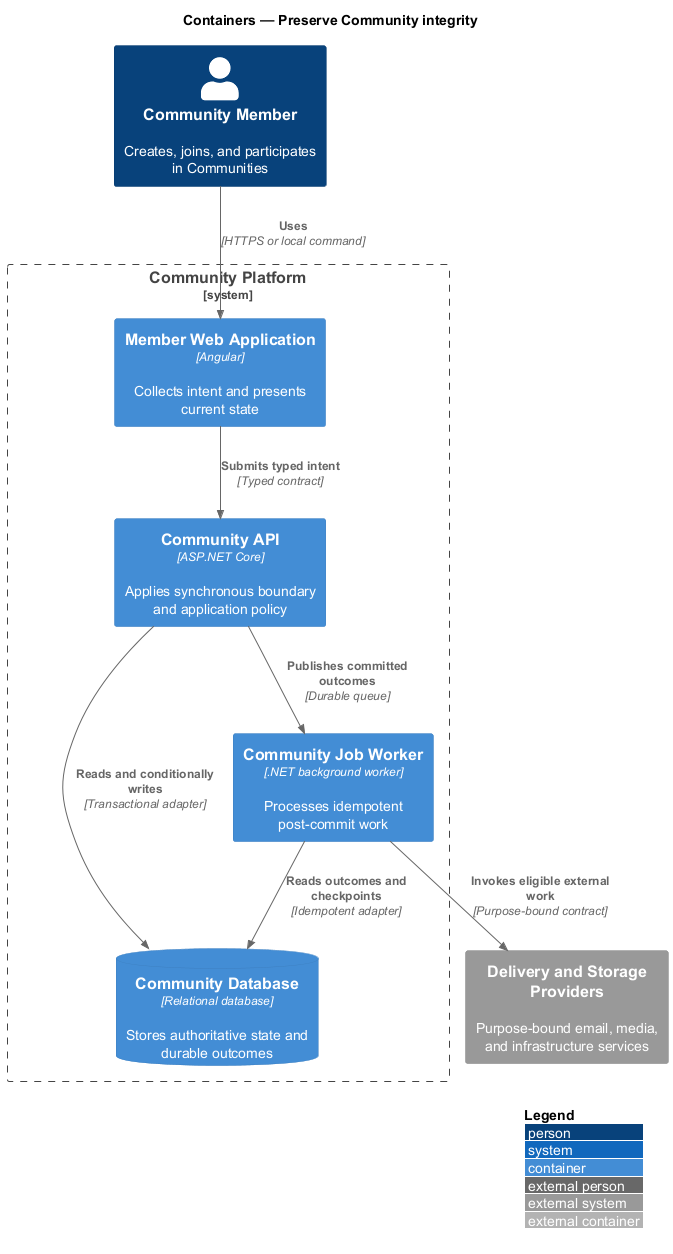

The diagram above was rendered by PlantUML. Its source (embedded in the PNG):
@startuml
!include <C4/C4_Container>
LAYOUT_WITH_LEGEND()
title Containers — Preserve Community integrity

Person(actor, "Community Member", "Creates, joins, and participates in Communities")
System_Ext(external, "Delivery and Storage Providers", "Purpose-bound email, media, and infrastructure services")
System_Boundary(system, "Community Platform") {
  Container(frontend, "Member Web Application", "Angular", "Collects intent and presents current state")
  Container(backend, "Community API", "ASP.NET Core", "Applies synchronous boundary and application policy")
  Container(worker, "Community Job Worker", ".NET background worker", "Processes idempotent post-commit work")
  ContainerDb(store, "Community Database", "Relational database", "Stores authoritative state and durable outcomes")
}

Rel(actor, frontend, "Uses", "HTTPS or local command")
Rel(frontend, backend, "Submits typed intent", "Typed contract")
Rel(backend, store, "Reads and conditionally writes", "Transactional adapter")
Rel(backend, worker, "Publishes committed outcomes", "Durable queue")
Rel(worker, store, "Reads outcomes and checkpoints", "Idempotent adapter")
Rel(worker, external, "Invokes eligible external work", "Purpose-bound contract")
@enduml